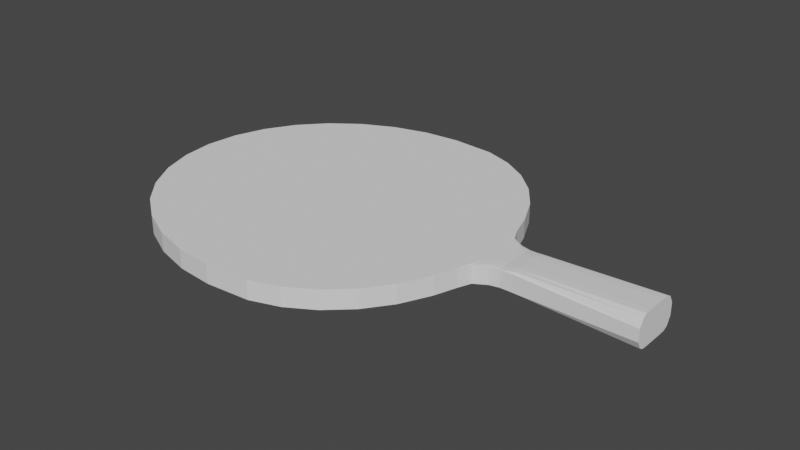 # Source: TennisRacket.blend  (saved by Blender 3.3.6; exported with 4.5.12 LTS)
import bpy
from mathutils import Matrix  # noqa: F401  (used for matrix-valued properties, if any)

bpy.ops.wm.read_factory_settings(use_empty=True)
scene = bpy.context.scene
scene.name = 'Scene'

# ---- collections
col_collection = bpy.data.collections.new('Collection'); scene.collection.children.link(col_collection)

# ---- world
world_world = bpy.data.worlds.new('World'); scene.world = world_world
world_world.use_nodes = True; world_world.node_tree.nodes.clear()
_N = world_world.node_tree.nodes; _L = world_world.node_tree.links
n0 = _N.new('ShaderNodeOutputWorld'); n0.name = 'World Output'; n0.location = (300, 300)
n1 = _N.new('ShaderNodeBackground'); n1.name = 'Background'; n1.location = (10, 300)
n1.inputs[0].default_value = (0.05088, 0.05088, 0.05088, 1.0)
_L.new(n1.outputs[0], n0.inputs[0])
n0.is_active_output = True
world_world.color = (0.05088, 0.05088, 0.05088)
world_world.use_sun_shadow = False
world_world.sun_shadow_jitter_overblur = 0.0

# ---- meshes
me_x = bpy.data.meshes.new('Циліндр')
me_x.from_pydata([(0.0, 1.0, -1.0), (0.0, 1.0, 1.0), (0.2352, 0.9808, -1.0), (0.2352, 0.9808, 1.0), (0.3866, 0.9239, -1.0), (0.3866, 0.9239, 1.0), (0.5261, 0.8315, -1.0), (0.5261, 0.8315, 1.0), (0.6483, 0.7071, -1.0), (0.6483, 0.7071, 1.0), (0.7487, 0.5556, -1.0), (0.7487, 0.5556, 1.0), (0.8232, 0.3827, -1.0), (0.8232, 0.3827, 1.0), (0.8232, -0.3827, -1.0), (0.8232, -0.3827, 1.0), (0.7487, -0.5556, -1.0), (0.7487, -0.5556, 1.0), (0.6483, -0.7071, -1.0), (0.6483, -0.7071, 1.0), (0.5261, -0.8315, -1.0), (0.5261, -0.8315, 1.0), (0.3866, -0.9239, -1.0), (0.3866, -0.9239, 1.0), (0.2352, -0.9808, -1.0), (0.2352, -0.9808, 1.0), (0.0, -1.0, -1.0), (0.0, -1.0, 1.0), (-0.1951, -0.9808, -1.0), (-0.1951, -0.9808, 1.0), (-0.3827, -0.9239, -1.0), (-0.3827, -0.9239, 1.0), (-0.5556, -0.8315, -1.0), (-0.5556, -0.8315, 1.0), (-0.7071, -0.7071, -1.0), (-0.7071, -0.7071, 1.0), (-0.8315, -0.5556, -1.0), (-0.8315, -0.5556, 1.0), (-0.9239, -0.3827, -1.0), (-0.9239, -0.3827, 1.0), (-0.9808, -0.1951, -1.0), (-0.9808, -0.1951, 1.0), (-1.0, 0.0, -1.0), (-1.0, 0.0, 1.0), (-0.9808, 0.1951, -1.0), (-0.9808, 0.1951, 1.0), (-0.9239, 0.3827, -1.0), (-0.9239, 0.3827, 1.0), (-0.8315, 0.5556, -1.0), (-0.8315, 0.5556, 1.0), (-0.7071, 0.7071, -1.0), (-0.7071, 0.7071, 1.0), (-0.5556, 0.8315, -1.0), (-0.5556, 0.8315, 1.0), (-0.3827, 0.9239, -1.0), (-0.3827, 0.9239, 1.0), (-0.1951, 0.9808, -1.0), (-0.1951, 0.9808, 1.0), (0.9567, 0.1407, -0.8993), (1.006, 0.1283, -0.8872), (1.006, 0.1151, -0.9355), (0.9595, 0.1258, -0.9499), (1.006, 0.0859, -0.98), (1.006, 0.05412, -1.0), (0.9495, 0.06759, -1.0), (0.9595, 0.1094, -0.9748), (0.8909, 0.1791, -0.9507), (0.9276, 0.1445, -0.9748), (0.8981, 0.1241, -1.0), (0.8619, 0.251, -1.0), (1.006, 0.1151, 0.9355), (1.006, 0.1283, 0.8872), (0.9567, 0.1407, 0.8993), (0.9595, 0.1258, 0.9499), (0.8909, 0.1791, 0.9507), (0.8619, 0.251, 1.0), (0.8981, 0.1241, 1.0), (0.9276, 0.1445, 0.9748), (1.006, 0.0859, 0.98), (0.9595, 0.1094, 0.9748), (0.9495, 0.06759, 1.0), (1.006, 0.05412, 1.0), (1.006, -0.1151, -0.9355), (1.006, -0.1283, -0.8872), (0.9567, -0.1407, -0.8993), (0.9595, -0.1258, -0.9499), (0.8909, -0.1791, -0.9507), (0.8619, -0.251, -1.0), (0.8981, -0.1241, -1.0), (0.9276, -0.1445, -0.9748), (1.006, -0.0859, -0.98), (0.9595, -0.1094, -0.9748), (0.9495, -0.06759, -1.0), (1.006, -0.05412, -1.0), (0.9567, -0.1407, 0.8993), (1.006, -0.1283, 0.8872), (1.006, -0.1151, 0.9355), (0.9595, -0.1258, 0.9499), (1.006, -0.0859, 0.98), (1.006, -0.05412, 1.0), (0.9495, -0.06759, 1.0), (0.9595, -0.1094, 0.9748), (0.8909, -0.1791, 0.9507), (0.9276, -0.1445, 0.9748), (0.8981, -0.1241, 1.0), (0.8619, -0.251, 1.0), (1.073, 0.05412, -1.137), (1.073, 0.0859, -1.114), (1.073, 0.1151, -1.064), (1.073, 0.1283, -0.8872), (1.073, 0.1283, 0.8872), (1.073, 0.1151, 1.064), (1.073, 0.0859, 1.114), (1.073, 0.05412, 1.137), (1.073, -0.1283, -0.8872), (1.073, -0.1151, -1.064), (1.073, -0.0859, -1.114), (1.073, -0.05412, -1.137), (1.073, -0.05412, 1.137), (1.073, -0.0859, 1.114), (1.073, -0.1151, 1.064), (1.073, -0.1283, 0.8872), (1.696, 0.06247, -1.716), (1.696, 0.09916, -1.682), (1.696, 0.1237, -1.453), (1.696, 0.1496, -0.6392), (1.696, 0.1496, 0.6392), (1.696, 0.1237, 1.453), (1.696, 0.09916, 1.682), (1.696, 0.06247, 1.716), (1.696, -0.1496, -0.6392), (1.696, -0.1237, -1.453), (1.696, -0.09916, -1.682), (1.696, -0.06247, -1.716), (1.696, -0.06247, 1.716), (1.696, -0.09916, 1.682), (1.696, -0.1237, 1.453), (1.696, -0.1496, 0.6392)], [], [(0, 1, 3, 2), (2, 3, 5, 4), (4, 5, 7, 6), (6, 7, 9, 8), (8, 9, 11, 10), (10, 11, 13, 12), (60, 108, 107, 62), (14, 15, 17, 16), (16, 17, 19, 18), (18, 19, 21, 20), (20, 21, 23, 22), (22, 23, 25, 24), (24, 25, 27, 26), (26, 27, 29, 28), (28, 29, 31, 30), (30, 31, 33, 32), (32, 33, 35, 34), (34, 35, 37, 36), (36, 37, 39, 38), (38, 39, 41, 40), (40, 41, 43, 42), (42, 43, 45, 44), (44, 45, 47, 46), (46, 47, 49, 48), (48, 49, 51, 50), (50, 51, 53, 52), (52, 53, 55, 54), (115, 82, 90, 116), (54, 55, 57, 56), (56, 57, 1, 0), (12, 13, 75, 69), (0, 2, 4, 6, 8, 10, 12, 69, 87, 14, 16, 18, 20, 22, 24, 26, 28, 30, 32, 34, 36, 38, 40, 42, 44, 46, 48, 50, 52, 54, 56), (81, 99, 118, 113), (87, 105, 15, 14), (97, 101, 103), (59, 71, 110, 109), (100, 80, 76, 104), (102, 86, 84, 94), (96, 120, 119, 98), (61, 65, 67), (95, 83, 114, 121), (93, 63, 106, 117), (3, 1, 57, 55, 53, 51, 49, 47, 45, 43, 41, 39, 37, 35, 33, 31, 29, 27, 25, 23, 21, 19, 17, 15, 105, 75, 13, 11, 9, 7, 5), (88, 68, 64, 92), (85, 89, 91), (73, 77, 79), (78, 112, 111, 70), (58, 59, 60, 61), (62, 63, 64, 65), (66, 67, 68, 69), (70, 71, 72, 73), (74, 75, 76, 77), (78, 79, 80, 81), (82, 83, 84, 85), (86, 87, 88, 89), (90, 91, 92, 93), (94, 95, 96, 97), (98, 99, 100, 101), (102, 103, 104, 105), (66, 58, 61, 67), (60, 62, 65, 61), (64, 68, 67, 65), (78, 70, 73, 79), (72, 74, 77, 73), (76, 80, 79, 77), (90, 82, 85, 91), (84, 86, 89, 85), (88, 92, 91, 89), (102, 94, 97, 103), (96, 98, 101, 97), (100, 104, 103, 101), (71, 59, 58, 72), (69, 75, 74, 66), (105, 87, 86, 102), (83, 95, 94, 84), (87, 69, 68, 88), (63, 93, 92, 64), (99, 81, 80, 100), (75, 105, 104, 76), (59, 109, 108, 60), (106, 63, 62, 107), (114, 83, 82, 115), (93, 117, 116, 90), (81, 113, 112, 78), (110, 71, 70, 111), (95, 121, 120, 96), (118, 99, 98, 119), (72, 58, 66, 74), (114, 115, 131, 130), (118, 119, 135, 134), (110, 111, 127, 126), (111, 112, 128, 127), (108, 109, 125, 124), (109, 110, 126, 125), (113, 118, 134, 129), (116, 117, 133, 132), (107, 108, 124, 123), (106, 107, 123, 122), (115, 116, 132, 131), (117, 106, 122, 133), (120, 121, 137, 136), (121, 114, 130, 137), (119, 120, 136, 135), (112, 113, 129, 128), (125, 126, 127, 128, 129, 134, 135, 136, 137, 130, 131, 132, 133, 122, 123, 124)])
_uv = me_x.uv_layers.new(name='UVКарта')
_uv.uv.foreach_set('vector', [1.0, 0.5, 1.0, 1.0, 0.9688, 1.0, 0.9688, 0.5, 0.9688, 0.5, 0.9688, 1.0, 0.9375, 1.0, 0.9375, 0.5, 0.9375, 0.5, 0.9375, 1.0, 0.9062, 1.0, 0.9062, 0.5, 0.9062, 0.5, 0.9062, 1.0, 0.875, 1.0, 0.875, 0.5, 0.875, 0.5, 0.875, 1.0, 0.8438, 1.0, 0.8438, 0.5, 0.8438, 0.5, 0.8438, 1.0, 0.8125, 1.0, 0.8125, 0.5, 0.9854, 0.292, 0.9854, 0.292, 0.9854, 0.2814, 0.9854, 0.2814, 0.6875, 0.5, 0.6875, 1.0, 0.6562, 1.0, 0.6562, 0.5, 0.6562, 0.5, 0.6562, 1.0, 0.625, 1.0, 0.625, 0.5, 0.625, 0.5, 0.625, 1.0, 0.5938, 1.0, 0.5938, 0.5, 0.5938, 0.5, 0.5938, 1.0, 0.5625, 1.0, 0.5625, 0.5, 0.5625, 0.5, 0.5625, 1.0, 0.5312, 1.0, 0.5312, 0.5, 0.5312, 0.5, 0.5312, 1.0, 0.5, 1.0, 0.5, 0.5, 0.5, 0.5, 0.5, 1.0, 0.4688, 1.0, 0.4688, 0.5, 0.4688, 0.5, 0.4688, 1.0, 0.4375, 1.0, 0.4375, 0.5, 0.4375, 0.5, 0.4375, 1.0, 0.4062, 1.0, 0.4062, 0.5, 0.4062, 0.5, 0.4062, 1.0, 0.375, 1.0, 0.375, 0.5, 0.375, 0.5, 0.375, 1.0, 0.3438, 1.0, 0.3438, 0.5, 0.3438, 0.5, 0.3438, 1.0, 0.3125, 1.0, 0.3125, 0.5, 0.3125, 0.5, 0.3125, 1.0, 0.2812, 1.0, 0.2812, 0.5, 0.2812, 0.5, 0.2812, 1.0, 0.25, 1.0, 0.25, 0.5, 0.25, 0.5, 0.25, 1.0, 0.2188, 1.0, 0.2188, 0.5, 0.2188, 0.5, 0.2188, 1.0, 0.1875, 1.0, 0.1875, 0.5, 0.1875, 0.5, 0.1875, 1.0, 0.1562, 1.0, 0.1562, 0.5, 0.1562, 0.5, 0.1562, 1.0, 0.125, 1.0, 0.125, 0.5, 0.125, 0.5, 0.125, 1.0, 0.09375, 1.0, 0.09375, 0.5, 0.09375, 0.5, 0.09375, 1.0, 0.0625, 1.0, 0.0625, 0.5, 0.7188, 0.5161, 0.7188, 0.5161, 0.7188, 0.505, 0.7188, 0.505, 0.0625, 0.5, 0.0625, 1.0, 0.03125, 1.0, 0.03125, 0.5, 0.03125, 0.5, 0.03125, 1.0, 0.0, 1.0, 0.0, 0.5, 0.8125, 0.5, 0.8125, 1.0, 0.8026, 1.0, 0.8026, 0.5, 0.75, 0.49, 0.7968, 0.4854, 0.8418, 0.4717, 0.8833, 0.4496, 0.9197, 0.4197, 0.9496, 0.3833, 0.9717, 0.3418, 0.976, 0.3276, 0.976, 0.1724, 0.9717, 0.1582, 0.9496, 0.1167, 0.9197, 0.08029, 0.8833, 0.05045, 0.8418, 0.02827, 0.7968, 0.01461, 0.75, 0.01, 0.7032, 0.01461, 0.6582, 0.02827, 0.6167, 0.05045, 0.5803, 0.08029, 0.5504, 0.1167, 0.5283, 0.1582, 0.5146, 0.2032, 0.51, 0.25, 0.5146, 0.2968, 0.5283, 0.3418, 0.5504, 0.3833, 0.5803, 0.4197, 0.6167, 0.4496, 0.6582, 0.4717, 0.7032, 0.4854, 0.4854, 0.2698, 0.4854, 0.2302, 0.4854, 0.2302, 0.4854, 0.2698, 0.6974, 0.5, 0.6974, 1.0, 0.6875, 1.0, 0.6875, 0.5, 0.4854, 0.208, 0.4854, 0.214, 0.4854, 0.208, 0.7812, 0.5282, 0.7812, 0.9718, 0.7812, 0.9718, 0.7812, 0.5282, 0.4836, 0.2253, 0.4836, 0.2747, 0.4802, 0.2953, 0.4802, 0.2047, 0.7059, 0.9877, 0.7059, 0.5123, 0.7156, 0.5252, 0.7156, 0.9748, 0.4854, 0.208, 0.4854, 0.208, 0.4854, 0.2186, 0.4854, 0.2186, 0.9854, 0.292, 0.9854, 0.286, 0.9854, 0.292, 0.7187, 0.9718, 0.7188, 0.5282, 0.7188, 0.5282, 0.7188, 0.9718, 0.9854, 0.2302, 0.9854, 0.2698, 0.9854, 0.2698, 0.9854, 0.2302, 0.2968, 0.4854, 0.25, 0.49, 0.2032, 0.4854, 0.1582, 0.4717, 0.1167, 0.4496, 0.08029, 0.4197, 0.05045, 0.3833, 0.02827, 0.3418, 0.01461, 0.2968, 0.01, 0.25, 0.01461, 0.2032, 0.02827, 0.1582, 0.05045, 0.1167, 0.08029, 0.08029, 0.1167, 0.05045, 0.1582, 0.02827, 0.2032, 0.01461, 0.25, 0.01, 0.2968, 0.01461, 0.3418, 0.02827, 0.3833, 0.05045, 0.4197, 0.08029, 0.4496, 0.1167, 0.4717, 0.1582, 0.476, 0.1724, 0.476, 0.3276, 0.4717, 0.3418, 0.4496, 0.3833, 0.4197, 0.4197, 0.3833, 0.4496, 0.3418, 0.4717, 0.9802, 0.2047, 0.9802, 0.2953, 0.9836, 0.2747, 0.9836, 0.2253, 0.7188, 0.5125, 0.7188, 0.5063, 0.7188, 0.5063, 0.4854, 0.292, 0.4854, 0.292, 0.4854, 0.286, 0.4854, 0.2814, 0.4854, 0.2814, 0.4854, 0.292, 0.4854, 0.292, 0.9854, 0.2968, 0.9854, 0.2968, 0.9854, 0.292, 0.9854, 0.292, 0.9853, 0.2771, 0.9854, 0.2698, 0.9836, 0.2747, 0.9835, 0.2883, 0.9793, 0.3143, 0.9814, 0.3011, 0.9802, 0.2953, 0.9784, 0.3199, 0.4854, 0.292, 0.4854, 0.2968, 0.4854, 0.2968, 0.4854, 0.292, 0.4854, 0.2968, 0.4854, 0.2968, 0.4854, 0.2869, 0.4854, 0.292, 0.4854, 0.2814, 0.4854, 0.286, 0.4854, 0.2773, 0.4854, 0.2765, 0.7188, 0.5161, 0.7188, 0.5211, 0.7188, 0.5191, 0.7188, 0.5125, 0.7188, 0.5062, 0.7188, 0.5, 0.7188, 0.5, 0.7188, 0.5063, 0.7188, 0.505, 0.7188, 0.5063, 0.7188, 0.5, 0.7188, 0.5, 0.4854, 0.2032, 0.4854, 0.2032, 0.4854, 0.208, 0.4854, 0.208, 0.4854, 0.2186, 0.4854, 0.2235, 0.4854, 0.2227, 0.4854, 0.214, 0.4854, 0.2032, 0.4854, 0.208, 0.4854, 0.2131, 0.4854, 0.2032, 0.9854, 0.2968, 0.9854, 0.2968, 0.9854, 0.292, 0.9854, 0.292, 0.9854, 0.292, 0.9854, 0.2814, 0.9854, 0.286, 0.9854, 0.292, 0.9836, 0.2747, 0.9802, 0.2953, 0.9814, 0.3011, 0.9835, 0.2883, 0.4854, 0.2814, 0.4854, 0.292, 0.4854, 0.292, 0.4854, 0.286, 0.4854, 0.2968, 0.4854, 0.2968, 0.4854, 0.292, 0.4854, 0.292, 0.4854, 0.2869, 0.4854, 0.2773, 0.4854, 0.286, 0.4854, 0.292, 0.7188, 0.505, 0.7188, 0.5161, 0.7188, 0.5125, 0.7188, 0.5063, 0.7188, 0.5191, 0.7188, 0.5062, 0.7188, 0.5063, 0.7188, 0.5125, 0.7188, 0.5, 0.7188, 0.5, 0.7188, 0.5063, 0.7188, 0.5063, 0.4854, 0.2032, 0.4854, 0.2032, 0.4854, 0.208, 0.4854, 0.208, 0.4854, 0.208, 0.4854, 0.2186, 0.4854, 0.214, 0.4854, 0.208, 0.4854, 0.2227, 0.4854, 0.2131, 0.4854, 0.208, 0.4854, 0.214, 0.7812, 0.9718, 0.7812, 0.5282, 0.7844, 0.5252, 0.7844, 0.9748, 0.8026, 0.5, 0.8026, 1.0, 0.7941, 0.9877, 0.7941, 0.5123, 0.6974, 1.0, 0.6974, 0.5, 0.7059, 0.5123, 0.7059, 0.9877, 0.7188, 0.5282, 0.7187, 0.9718, 0.7156, 0.9748, 0.7156, 0.5252, 0.976, 0.1724, 0.976, 0.3276, 0.9802, 0.2953, 0.9802, 0.2047, 0.9854, 0.2698, 0.9854, 0.2302, 0.9836, 0.2253, 0.9836, 0.2747, 0.4854, 0.2302, 0.4854, 0.2698, 0.4836, 0.2747, 0.4836, 0.2253, 0.476, 0.3276, 0.476, 0.1724, 0.4802, 0.2047, 0.4802, 0.2953, 0.9854, 0.2968, 0.9854, 0.2968, 0.9854, 0.292, 0.9854, 0.292, 0.9854, 0.2698, 0.9854, 0.2698, 0.9854, 0.2814, 0.9854, 0.2814, 0.7188, 0.5282, 0.7188, 0.5282, 0.7188, 0.5161, 0.7188, 0.5161, 0.7188, 0.5, 0.7188, 0.5, 0.7188, 0.505, 0.7188, 0.505, 0.4854, 0.2698, 0.4854, 0.2698, 0.4854, 0.2814, 0.4854, 0.2814, 0.4854, 0.2968, 0.4854, 0.2968, 0.4854, 0.292, 0.4854, 0.292, 0.4854, 0.2032, 0.4854, 0.2032, 0.4854, 0.208, 0.4854, 0.208, 0.4854, 0.2302, 0.4854, 0.2302, 0.4854, 0.2186, 0.4854, 0.2186, 0.7844, 0.9748, 0.7844, 0.5252, 0.7941, 0.5123, 0.7941, 0.9877, 0.7188, 0.5282, 0.7188, 0.5161, 0.7188, 0.5161, 0.7188, 0.5282, 0.4854, 0.2302, 0.4854, 0.2186, 0.4854, 0.2186, 0.4854, 0.2302, 0.4854, 0.2968, 0.4854, 0.292, 0.4854, 0.292, 0.4854, 0.2968, 0.4854, 0.292, 0.4854, 0.2814, 0.4854, 0.2814, 0.4854, 0.292, 0.9854, 0.292, 0.9854, 0.2968, 0.9854, 0.2968, 0.9854, 0.292, 0.7812, 0.5282, 0.7812, 0.9718, 0.7812, 0.9718, 0.7812, 0.5282, 0.4854, 0.2698, 0.4854, 0.2302, 0.4854, 0.2302, 0.4854, 0.2698, 0.7188, 0.505, 0.7188, 0.5, 0.7188, 0.5, 0.7188, 0.505, 0.9854, 0.2814, 0.9854, 0.292, 0.9854, 0.292, 0.9854, 0.2814, 0.9854, 0.2698, 0.9854, 0.2814, 0.9854, 0.2814, 0.9854, 0.2698, 0.7188, 0.5161, 0.7188, 0.505, 0.7188, 0.505, 0.7188, 0.5161, 0.9854, 0.2302, 0.9854, 0.2698, 0.9854, 0.2698, 0.9854, 0.2302, 0.4854, 0.208, 0.4854, 0.2032, 0.4854, 0.2032, 0.4854, 0.208, 0.7188, 0.9718, 0.7188, 0.5282, 0.7188, 0.5282, 0.7188, 0.9718, 0.4854, 0.2186, 0.4854, 0.208, 0.4854, 0.208, 0.4854, 0.2186, 0.4854, 0.2814, 0.4854, 0.2698, 0.4854, 0.2698, 0.4854, 0.2814, 0.7812, 0.5282, 0.7812, 0.9718, 0.4854, 0.292, 0.4854, 0.2814, 0.4854, 0.2698, 0.4854, 0.2302, 0.4854, 0.2186, 0.4854, 0.208, 0.4854, 0.2032, 0.7188, 0.5282, 0.7188, 0.5161, 0.7188, 0.505, 0.7188, 0.5, 0.9854, 0.2698, 0.9854, 0.2814, 0.9854, 0.292])
me_x.update()

# ---- objects
ob_racket = bpy.data.objects.new('Racket', me_x)

# ---- transforms, parenting, visibility, modifiers, constraints
ob_racket.location = (0.0, 0.0, 0.0)
ob_racket.scale = (1.0, 0.9, 0.05)

# ---- collection membership
col_collection.objects.link(ob_racket)

# ---- scene / render settings (as saved in the file)
scene.frame_start = 1; scene.frame_end = 250; scene.frame_set(1)
scene.render.engine = 'BLENDER_EEVEE_NEXT'
scene.cycles.sampling_pattern = 'TABULATED_SOBOL'
scene.cycles.use_light_tree = False
scene.view_settings.view_transform = 'Filmic'
bpy.context.view_layer.update()

# ---- added for rendering (the .blend has no active camera and no usable light): camera, sun
cam_auto = bpy.data.cameras.new('AutoCamera')
cam_auto.lens = 50.0
cam_auto.sensor_width = 36.0
cam_auto.clip_end = 1000.0
ob_auto_camera = bpy.data.objects.new('AutoCamera', cam_auto)
scene.collection.objects.link(ob_auto_camera)
ob_auto_camera.location = (3.35183, -3.60443, 2.40295)
ob_auto_camera.rotation_euler = (1.09748, -7.21219e-08, 0.694738)
scene.camera = ob_auto_camera
light_auto_sun = bpy.data.lights.new('AutoSun', 'SUN')
light_auto_sun.energy = 3.0
light_auto_sun.angle = 0.0523599
ob_auto_sun = bpy.data.objects.new('AutoSun', light_auto_sun)
scene.collection.objects.link(ob_auto_sun)
ob_auto_sun.rotation_euler = (0.872665, 0.174533, 0.523599)
bpy.context.view_layer.update()
